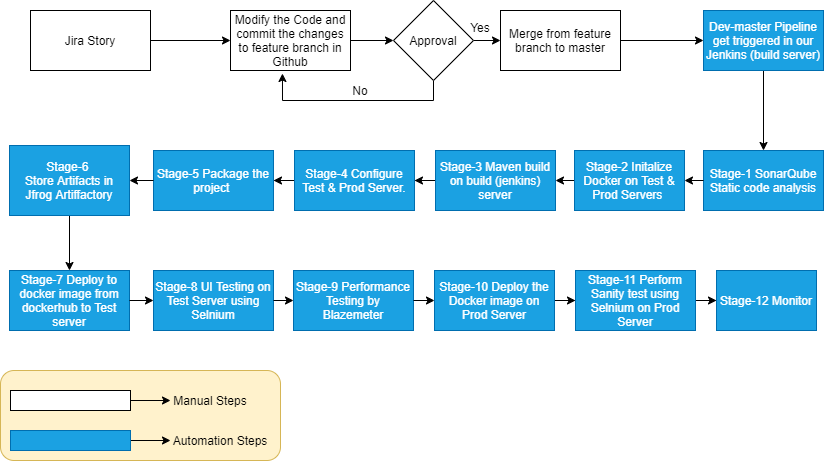

The diagram above was exported from draw.io. Its source (the exported page's mxGraphModel, read from the mxfile embedded in the PNG):
<mxGraphModel dx="1108" dy="482" grid="1" gridSize="10" guides="1" tooltips="1" connect="1" arrows="1" fold="1" page="1" pageScale="1" pageWidth="850" pageHeight="1100" math="0" shadow="0">
  <root>
    <mxCell id="0" />
    <mxCell id="1" parent="0" />
    <mxCell id="Wk8jGYzYP-WTUlN5dKVv-52" value="" style="rounded=1;whiteSpace=wrap;html=1;fillColor=#fff2cc;strokeColor=#d6b656;" parent="1" vertex="1">
      <mxGeometry x="10" y="390" width="280" height="90" as="geometry" />
    </mxCell>
    <mxCell id="Wk8jGYzYP-WTUlN5dKVv-3" value="" style="edgeStyle=orthogonalEdgeStyle;rounded=0;orthogonalLoop=1;jettySize=auto;html=1;" parent="1" source="Wk8jGYzYP-WTUlN5dKVv-1" target="Wk8jGYzYP-WTUlN5dKVv-2" edge="1">
      <mxGeometry relative="1" as="geometry" />
    </mxCell>
    <mxCell id="Wk8jGYzYP-WTUlN5dKVv-1" value="Jira Story" style="rounded=0;whiteSpace=wrap;html=1;" parent="1" vertex="1">
      <mxGeometry x="40" y="30" width="120" height="60" as="geometry" />
    </mxCell>
    <mxCell id="Wk8jGYzYP-WTUlN5dKVv-24" style="edgeStyle=orthogonalEdgeStyle;rounded=0;orthogonalLoop=1;jettySize=auto;html=1;exitX=1;exitY=0.5;exitDx=0;exitDy=0;entryX=0;entryY=0.5;entryDx=0;entryDy=0;" parent="1" source="Wk8jGYzYP-WTUlN5dKVv-2" target="Wk8jGYzYP-WTUlN5dKVv-23" edge="1">
      <mxGeometry relative="1" as="geometry" />
    </mxCell>
    <mxCell id="Wk8jGYzYP-WTUlN5dKVv-2" value="Modify the Code and commit the changes to feature branch in Github" style="rounded=0;whiteSpace=wrap;html=1;" parent="1" vertex="1">
      <mxGeometry x="240" y="30" width="120" height="60" as="geometry" />
    </mxCell>
    <mxCell id="Wk8jGYzYP-WTUlN5dKVv-8" value="" style="edgeStyle=orthogonalEdgeStyle;rounded=0;orthogonalLoop=1;jettySize=auto;html=1;" parent="1" source="Wk8jGYzYP-WTUlN5dKVv-4" target="Wk8jGYzYP-WTUlN5dKVv-7" edge="1">
      <mxGeometry relative="1" as="geometry" />
    </mxCell>
    <mxCell id="Wk8jGYzYP-WTUlN5dKVv-4" value="Merge from feature branch to master" style="rounded=0;whiteSpace=wrap;html=1;" parent="1" vertex="1">
      <mxGeometry x="510" y="30" width="120" height="60" as="geometry" />
    </mxCell>
    <mxCell id="Wk8jGYzYP-WTUlN5dKVv-10" value="" style="edgeStyle=orthogonalEdgeStyle;rounded=0;orthogonalLoop=1;jettySize=auto;html=1;" parent="1" source="Wk8jGYzYP-WTUlN5dKVv-7" target="Wk8jGYzYP-WTUlN5dKVv-9" edge="1">
      <mxGeometry relative="1" as="geometry" />
    </mxCell>
    <mxCell id="Wk8jGYzYP-WTUlN5dKVv-7" value="Dev-master Pipeline get triggered in our Jenkins (build server)" style="rounded=0;whiteSpace=wrap;html=1;fillColor=#1ba1e2;strokeColor=#006EAF;fontColor=#ffffff;" parent="1" vertex="1">
      <mxGeometry x="713" y="30" width="120" height="60" as="geometry" />
    </mxCell>
    <mxCell id="Wk8jGYzYP-WTUlN5dKVv-12" value="" style="edgeStyle=orthogonalEdgeStyle;rounded=0;orthogonalLoop=1;jettySize=auto;html=1;" parent="1" target="Wk8jGYzYP-WTUlN5dKVv-11" edge="1">
      <mxGeometry relative="1" as="geometry">
        <mxPoint x="600" y="200" as="sourcePoint" />
      </mxGeometry>
    </mxCell>
    <mxCell id="Wk8jGYzYP-WTUlN5dKVv-9" value="Stage-1 SonarQube Static code analysis" style="rounded=0;whiteSpace=wrap;html=1;fillColor=#1ba1e2;strokeColor=#006EAF;fontColor=#ffffff;" parent="1" vertex="1">
      <mxGeometry x="713" y="170" width="120" height="60" as="geometry" />
    </mxCell>
    <mxCell id="Wk8jGYzYP-WTUlN5dKVv-14" value="" style="edgeStyle=orthogonalEdgeStyle;rounded=0;orthogonalLoop=1;jettySize=auto;html=1;" parent="1" source="Wk8jGYzYP-WTUlN5dKVv-11" target="Wk8jGYzYP-WTUlN5dKVv-13" edge="1">
      <mxGeometry relative="1" as="geometry" />
    </mxCell>
    <mxCell id="Wk8jGYzYP-WTUlN5dKVv-11" value="Stage-3 Maven build on build (jenkins) server" style="rounded=0;whiteSpace=wrap;html=1;fillColor=#1ba1e2;strokeColor=#006EAF;fontColor=#ffffff;" parent="1" vertex="1">
      <mxGeometry x="445" y="170" width="120" height="60" as="geometry" />
    </mxCell>
    <mxCell id="Wk8jGYzYP-WTUlN5dKVv-16" value="" style="edgeStyle=orthogonalEdgeStyle;rounded=0;orthogonalLoop=1;jettySize=auto;html=1;" parent="1" source="Wk8jGYzYP-WTUlN5dKVv-13" target="Wk8jGYzYP-WTUlN5dKVv-15" edge="1">
      <mxGeometry relative="1" as="geometry" />
    </mxCell>
    <mxCell id="Wk8jGYzYP-WTUlN5dKVv-13" value="Stage-4 Configure Test &amp;amp; Prod Server." style="rounded=0;whiteSpace=wrap;html=1;fillColor=#1ba1e2;strokeColor=#006EAF;fontColor=#ffffff;" parent="1" vertex="1">
      <mxGeometry x="304" y="170" width="120" height="60" as="geometry" />
    </mxCell>
    <mxCell id="Wk8jGYzYP-WTUlN5dKVv-15" value="Stage-5 Package the project&amp;nbsp;" style="rounded=0;whiteSpace=wrap;html=1;fillColor=#1ba1e2;strokeColor=#006EAF;fontColor=#ffffff;" parent="1" vertex="1">
      <mxGeometry x="163" y="170" width="120" height="60" as="geometry" />
    </mxCell>
    <mxCell id="Wk8jGYzYP-WTUlN5dKVv-37" value="" style="edgeStyle=orthogonalEdgeStyle;rounded=0;orthogonalLoop=1;jettySize=auto;html=1;" parent="1" source="Wk8jGYzYP-WTUlN5dKVv-17" target="Wk8jGYzYP-WTUlN5dKVv-36" edge="1">
      <mxGeometry relative="1" as="geometry" />
    </mxCell>
    <mxCell id="Wk8jGYzYP-WTUlN5dKVv-17" value="&lt;div&gt;&lt;span&gt;Stage-6&amp;nbsp;&lt;/span&gt;&lt;/div&gt;Store Artifacts in Jfrog Artiffactory" style="rounded=0;whiteSpace=wrap;html=1;align=center;fillColor=#1ba1e2;strokeColor=#006EAF;fontColor=#ffffff;" parent="1" vertex="1">
      <mxGeometry x="19" y="165" width="120" height="70" as="geometry" />
    </mxCell>
    <mxCell id="Wk8jGYzYP-WTUlN5dKVv-25" style="edgeStyle=orthogonalEdgeStyle;rounded=0;orthogonalLoop=1;jettySize=auto;html=1;exitX=1;exitY=0.5;exitDx=0;exitDy=0;entryX=0;entryY=0.5;entryDx=0;entryDy=0;" parent="1" source="Wk8jGYzYP-WTUlN5dKVv-23" target="Wk8jGYzYP-WTUlN5dKVv-4" edge="1">
      <mxGeometry relative="1" as="geometry" />
    </mxCell>
    <mxCell id="Wk8jGYzYP-WTUlN5dKVv-29" style="edgeStyle=orthogonalEdgeStyle;rounded=0;orthogonalLoop=1;jettySize=auto;html=1;exitX=0.5;exitY=1;exitDx=0;exitDy=0;entryX=0.433;entryY=1.05;entryDx=0;entryDy=0;entryPerimeter=0;" parent="1" source="Wk8jGYzYP-WTUlN5dKVv-23" target="Wk8jGYzYP-WTUlN5dKVv-2" edge="1">
      <mxGeometry relative="1" as="geometry">
        <Array as="points">
          <mxPoint x="443" y="120" />
          <mxPoint x="292" y="120" />
        </Array>
      </mxGeometry>
    </mxCell>
    <mxCell id="Wk8jGYzYP-WTUlN5dKVv-23" value="Approval" style="rhombus;whiteSpace=wrap;html=1;" parent="1" vertex="1">
      <mxGeometry x="403" y="20" width="80" height="80" as="geometry" />
    </mxCell>
    <mxCell id="Wk8jGYzYP-WTUlN5dKVv-30" value="No" style="text;html=1;strokeColor=none;fillColor=none;align=center;verticalAlign=middle;whiteSpace=wrap;rounded=0;" parent="1" vertex="1">
      <mxGeometry x="350" y="100" width="40" height="20" as="geometry" />
    </mxCell>
    <mxCell id="Wk8jGYzYP-WTUlN5dKVv-31" value="Yes" style="text;html=1;strokeColor=none;fillColor=none;align=center;verticalAlign=middle;whiteSpace=wrap;rounded=0;" parent="1" vertex="1">
      <mxGeometry x="470" y="37" width="40" height="20" as="geometry" />
    </mxCell>
    <mxCell id="Wk8jGYzYP-WTUlN5dKVv-32" value="Stage-8 UI Testing on Test Server using Selnium" style="whiteSpace=wrap;html=1;rounded=0;fillColor=#1ba1e2;strokeColor=#006EAF;fontColor=#ffffff;" parent="1" vertex="1">
      <mxGeometry x="163" y="290" width="120" height="60" as="geometry" />
    </mxCell>
    <mxCell id="Wk8jGYzYP-WTUlN5dKVv-45" value="" style="edgeStyle=orthogonalEdgeStyle;rounded=0;orthogonalLoop=1;jettySize=auto;html=1;" parent="1" source="Wk8jGYzYP-WTUlN5dKVv-34" target="Wk8jGYzYP-WTUlN5dKVv-44" edge="1">
      <mxGeometry relative="1" as="geometry" />
    </mxCell>
    <mxCell id="Wk8jGYzYP-WTUlN5dKVv-34" value="Stage-10 Deploy the Docker image on Prod Server" style="whiteSpace=wrap;html=1;rounded=0;fillColor=#1ba1e2;strokeColor=#006EAF;fontColor=#ffffff;" parent="1" vertex="1">
      <mxGeometry x="444" y="290" width="120" height="60" as="geometry" />
    </mxCell>
    <mxCell id="Wk8jGYzYP-WTUlN5dKVv-36" value="Stage-7 Deploy to docker image from dockerhub to Test server" style="whiteSpace=wrap;html=1;rounded=0;fillColor=#1ba1e2;strokeColor=#006EAF;fontColor=#ffffff;" parent="1" vertex="1">
      <mxGeometry x="19" y="290" width="120" height="60" as="geometry" />
    </mxCell>
    <mxCell id="9wyfp83t3s7r0ikRdHc_-4" value="" style="edgeStyle=orthogonalEdgeStyle;rounded=0;orthogonalLoop=1;jettySize=auto;html=1;" parent="1" source="Wk8jGYzYP-WTUlN5dKVv-44" target="9wyfp83t3s7r0ikRdHc_-3" edge="1">
      <mxGeometry relative="1" as="geometry" />
    </mxCell>
    <mxCell id="Wk8jGYzYP-WTUlN5dKVv-44" value="Stage-11 Perform Sanity test using Selnium on Prod Server" style="whiteSpace=wrap;html=1;rounded=0;fillColor=#1ba1e2;strokeColor=#006EAF;fontColor=#ffffff;" parent="1" vertex="1">
      <mxGeometry x="585" y="290" width="120" height="60" as="geometry" />
    </mxCell>
    <mxCell id="Wk8jGYzYP-WTUlN5dKVv-47" style="edgeStyle=orthogonalEdgeStyle;rounded=0;orthogonalLoop=1;jettySize=auto;html=1;exitX=1;exitY=0.5;exitDx=0;exitDy=0;" parent="1" source="Wk8jGYzYP-WTUlN5dKVv-46" edge="1">
      <mxGeometry relative="1" as="geometry">
        <mxPoint x="180" y="420" as="targetPoint" />
      </mxGeometry>
    </mxCell>
    <mxCell id="Wk8jGYzYP-WTUlN5dKVv-46" value="" style="rounded=0;whiteSpace=wrap;html=1;" parent="1" vertex="1">
      <mxGeometry x="20" y="410" width="120" height="20" as="geometry" />
    </mxCell>
    <mxCell id="Wk8jGYzYP-WTUlN5dKVv-48" value="Manual Steps" style="text;html=1;strokeColor=none;fillColor=none;align=center;verticalAlign=middle;whiteSpace=wrap;rounded=0;" parent="1" vertex="1">
      <mxGeometry x="180" y="410" width="80" height="20" as="geometry" />
    </mxCell>
    <mxCell id="Wk8jGYzYP-WTUlN5dKVv-50" style="edgeStyle=orthogonalEdgeStyle;rounded=0;orthogonalLoop=1;jettySize=auto;html=1;exitX=1;exitY=0.5;exitDx=0;exitDy=0;" parent="1" source="Wk8jGYzYP-WTUlN5dKVv-49" edge="1">
      <mxGeometry relative="1" as="geometry">
        <mxPoint x="180" y="460" as="targetPoint" />
      </mxGeometry>
    </mxCell>
    <mxCell id="Wk8jGYzYP-WTUlN5dKVv-49" value="" style="rounded=0;whiteSpace=wrap;html=1;fillColor=#1ba1e2;strokeColor=#006EAF;fontColor=#ffffff;" parent="1" vertex="1">
      <mxGeometry x="20" y="450" width="120" height="20" as="geometry" />
    </mxCell>
    <mxCell id="Wk8jGYzYP-WTUlN5dKVv-51" value="Automation Steps" style="text;html=1;strokeColor=none;fillColor=none;align=center;verticalAlign=middle;whiteSpace=wrap;rounded=0;" parent="1" vertex="1">
      <mxGeometry x="180" y="450" width="100" height="20" as="geometry" />
    </mxCell>
    <mxCell id="9wyfp83t3s7r0ikRdHc_-3" value="Stage-12 Monitor" style="whiteSpace=wrap;html=1;rounded=0;fillColor=#1ba1e2;strokeColor=#006EAF;fontColor=#ffffff;" parent="1" vertex="1">
      <mxGeometry x="726" y="290" width="100" height="60" as="geometry" />
    </mxCell>
    <mxCell id="EqfLeJt9nNUgV50KRFtY-3" value="" style="endArrow=classic;html=1;exitX=0;exitY=0.5;exitDx=0;exitDy=0;entryX=1;entryY=0.5;entryDx=0;entryDy=0;" parent="1" source="Wk8jGYzYP-WTUlN5dKVv-15" target="Wk8jGYzYP-WTUlN5dKVv-17" edge="1">
      <mxGeometry width="50" height="50" relative="1" as="geometry">
        <mxPoint x="410" y="270" as="sourcePoint" />
        <mxPoint x="164" y="200" as="targetPoint" />
      </mxGeometry>
    </mxCell>
    <mxCell id="dZ_PCIEwPmKttxwBHFxM-1" value="Stage-2 Initalize Docker on Test &amp;amp; Prod Servers&amp;nbsp;" style="rounded=0;whiteSpace=wrap;html=1;fillColor=#1ba1e2;strokeColor=#006EAF;fontColor=#ffffff;" vertex="1" parent="1">
      <mxGeometry x="584" y="170" width="110" height="60" as="geometry" />
    </mxCell>
    <mxCell id="dZ_PCIEwPmKttxwBHFxM-3" value="Stage-9 Performance Testing by Blazemeter" style="whiteSpace=wrap;html=1;rounded=0;fillColor=#1ba1e2;strokeColor=#006EAF;fontColor=#ffffff;" vertex="1" parent="1">
      <mxGeometry x="303" y="290" width="120" height="60" as="geometry" />
    </mxCell>
    <mxCell id="dZ_PCIEwPmKttxwBHFxM-5" value="" style="endArrow=classic;html=1;exitX=1;exitY=0.5;exitDx=0;exitDy=0;entryX=0;entryY=0.5;entryDx=0;entryDy=0;" edge="1" parent="1" source="Wk8jGYzYP-WTUlN5dKVv-32" target="dZ_PCIEwPmKttxwBHFxM-3">
      <mxGeometry width="50" height="50" relative="1" as="geometry">
        <mxPoint x="260" y="280" as="sourcePoint" />
        <mxPoint x="310" y="230" as="targetPoint" />
      </mxGeometry>
    </mxCell>
    <mxCell id="dZ_PCIEwPmKttxwBHFxM-6" value="" style="endArrow=classic;html=1;exitX=1;exitY=0.5;exitDx=0;exitDy=0;entryX=0;entryY=0.5;entryDx=0;entryDy=0;" edge="1" parent="1" source="dZ_PCIEwPmKttxwBHFxM-3" target="Wk8jGYzYP-WTUlN5dKVv-34">
      <mxGeometry width="50" height="50" relative="1" as="geometry">
        <mxPoint x="260" y="280" as="sourcePoint" />
        <mxPoint x="310" y="230" as="targetPoint" />
      </mxGeometry>
    </mxCell>
    <mxCell id="dZ_PCIEwPmKttxwBHFxM-7" value="" style="endArrow=classic;html=1;exitX=1;exitY=0.5;exitDx=0;exitDy=0;entryX=0;entryY=0.5;entryDx=0;entryDy=0;" edge="1" parent="1" source="Wk8jGYzYP-WTUlN5dKVv-36" target="Wk8jGYzYP-WTUlN5dKVv-32">
      <mxGeometry width="50" height="50" relative="1" as="geometry">
        <mxPoint x="260" y="280" as="sourcePoint" />
        <mxPoint x="310" y="230" as="targetPoint" />
      </mxGeometry>
    </mxCell>
    <mxCell id="dZ_PCIEwPmKttxwBHFxM-8" value="" style="endArrow=classic;html=1;exitX=0;exitY=0.5;exitDx=0;exitDy=0;entryX=1;entryY=0.5;entryDx=0;entryDy=0;" edge="1" parent="1" source="Wk8jGYzYP-WTUlN5dKVv-9" target="dZ_PCIEwPmKttxwBHFxM-1">
      <mxGeometry width="50" height="50" relative="1" as="geometry">
        <mxPoint x="470" y="280" as="sourcePoint" />
        <mxPoint x="520" y="230" as="targetPoint" />
      </mxGeometry>
    </mxCell>
  </root>
</mxGraphModel>